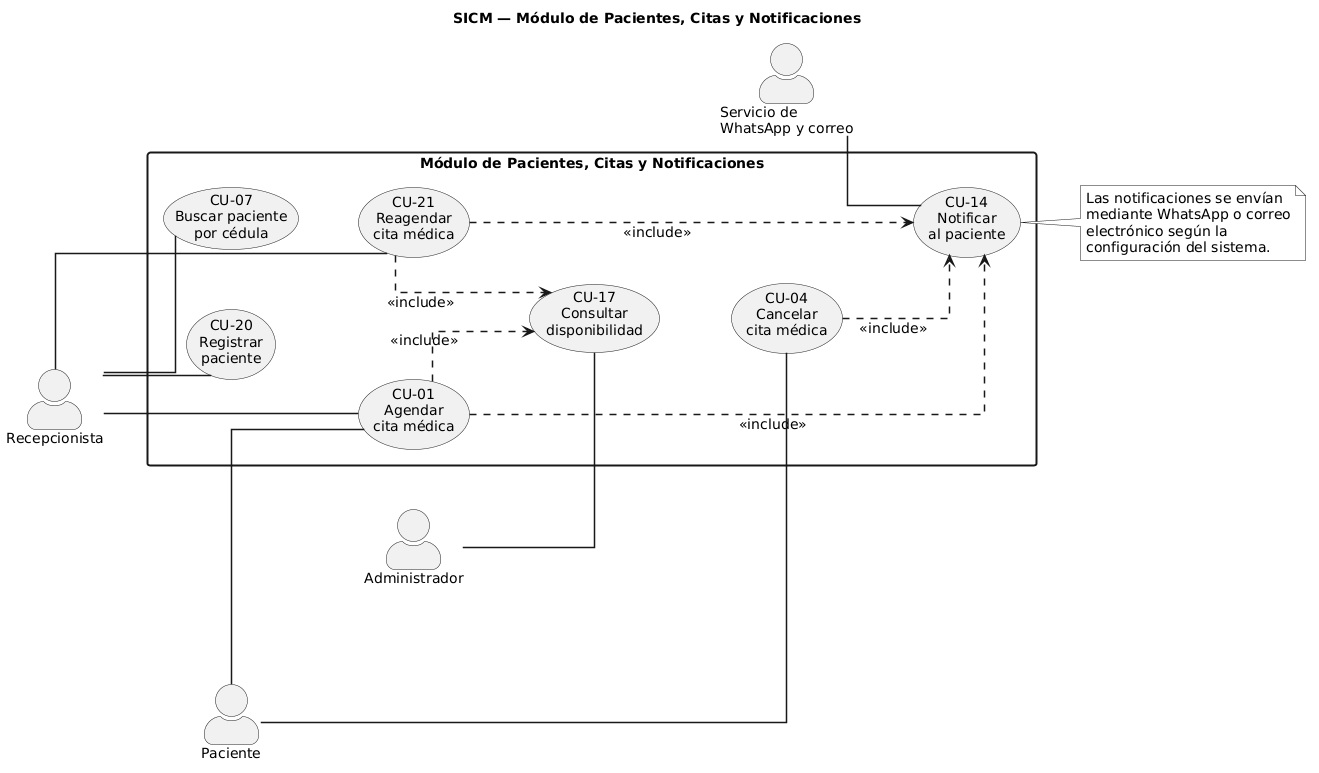

The diagram above was rendered by PlantUML. Its source (embedded in the PNG):
@startuml
title SICM — Módulo de Pacientes, Citas y Notificaciones

left to right direction

skinparam monochrome true
skinparam shadowing false
skinparam linetype ortho
skinparam packageStyle rectangle
skinparam actorStyle awesome

skinparam DefaultFontSize 14
skinparam ArrowThickness 1.5
skinparam RectangleBorderThickness 2
skinparam nodesep 60
skinparam ranksep 60

actor Paciente as PAC
actor Recepcionista as REC
actor Administrador as ADM
actor "Servicio de\nWhatsApp y correo" as CANAL

rectangle "Módulo de Pacientes, Citas y Notificaciones" {

    usecase "CU-20\nRegistrar\npaciente" as CU20
    usecase "CU-07\nBuscar paciente\npor cédula" as CU07
    usecase "CU-17\nConsultar\ndisponibilidad" as CU17

    usecase "CU-01\nAgendar\ncita médica" as CU01
    usecase "CU-21\nReagendar\ncita médica" as CU21
    usecase "CU-04\nCancelar\ncita médica" as CU04

    usecase "CU-14\nNotificar\nal paciente" as CU14

    CU20 -[hidden]right- CU07
    CU07 -[hidden]right- CU17

    CU20 -[hidden]down- CU01
    CU07 -[hidden]down- CU21
    CU17 -[hidden]down- CU04

    CU21 -[hidden]down- CU14

    CU01 ..> CU17 : <<include>>
    CU21 ..> CU17 : <<include>>

    CU01 ..> CU14 : <<include>>
    CU21 ..> CU14 : <<include>>
    CU04 ..> CU14 : <<include>>
}

PAC -- CU01
PAC -- CU04

REC -- CU20
REC -- CU07
REC -- CU01
REC -- CU21

ADM -- CU17

CANAL -- CU14

note right of CU14
Las notificaciones se envían
mediante WhatsApp o correo
electrónico según la
configuración del sistema.
end note
@enduml